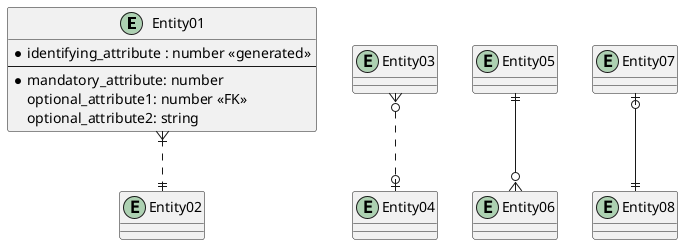

The diagram above was rendered by PlantUML. Its source (embedded in the PNG):
@startuml
' This is a comment!
entity Entity01 {
  * identifying_attribute : number <<generated>>
  --
  * mandatory_attribute: number 
  optional_attribute1: number <<FK>>
  optional_attribute2: string
}
entity Entity02
entity Entity03
entity Entity04
entity Entity05
entity Entity06
entity Entity07
entity Entity08
Entity01 }|..|| Entity02
Entity03 }o..o| Entity04
Entity05 ||--o{ Entity06
Entity07 |o--|| Entity08
@enduml